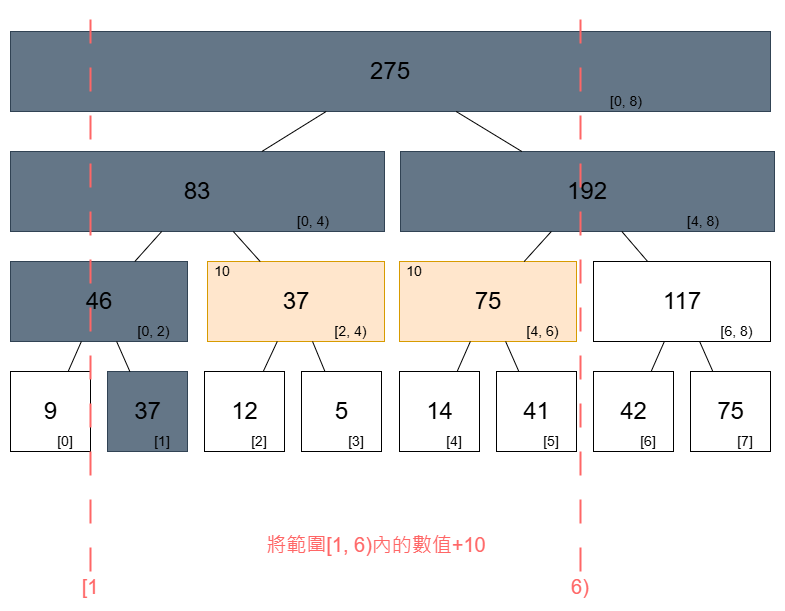

The diagram above was exported from draw.io. Its source (the exported page's mxGraphModel, read from the mxfile embedded in the PNG):
<mxGraphModel dx="1428" dy="743" grid="1" gridSize="10" guides="1" tooltips="1" connect="1" arrows="1" fold="1" page="1" pageScale="1" pageWidth="827" pageHeight="1169" math="0" shadow="0">
  <root>
    <mxCell id="0vHNFP4cCtBBOitNof4p-0" />
    <mxCell id="0vHNFP4cCtBBOitNof4p-1" parent="0vHNFP4cCtBBOitNof4p-0" />
    <mxCell id="0vHNFP4cCtBBOitNof4p-2" value="" style="group" vertex="1" connectable="0" parent="0vHNFP4cCtBBOitNof4p-1">
      <mxGeometry x="40" y="400" width="80" height="80" as="geometry" />
    </mxCell>
    <mxCell id="0vHNFP4cCtBBOitNof4p-3" value="" style="rounded=0;whiteSpace=wrap;html=1;" vertex="1" parent="0vHNFP4cCtBBOitNof4p-2">
      <mxGeometry width="80" height="80" as="geometry" />
    </mxCell>
    <mxCell id="0vHNFP4cCtBBOitNof4p-4" value="&lt;font style=&quot;font-size: 24px;&quot;&gt;9&lt;/font&gt;" style="text;html=1;align=center;verticalAlign=middle;whiteSpace=wrap;rounded=0;" vertex="1" parent="0vHNFP4cCtBBOitNof4p-2">
      <mxGeometry x="17.5" y="25" width="45" height="30" as="geometry" />
    </mxCell>
    <mxCell id="0vHNFP4cCtBBOitNof4p-5" value="&lt;font style=&quot;font-size: 14px;&quot;&gt;[0]&lt;/font&gt;" style="text;html=1;align=center;verticalAlign=middle;whiteSpace=wrap;rounded=0;" vertex="1" parent="0vHNFP4cCtBBOitNof4p-2">
      <mxGeometry x="30" y="60" width="50" height="20" as="geometry" />
    </mxCell>
    <mxCell id="0vHNFP4cCtBBOitNof4p-6" value="" style="group;fillColor=#eeeeee;strokeColor=#36393d;" vertex="1" connectable="0" parent="0vHNFP4cCtBBOitNof4p-1">
      <mxGeometry x="137" y="400" width="80" height="80" as="geometry" />
    </mxCell>
    <mxCell id="0vHNFP4cCtBBOitNof4p-7" value="" style="rounded=0;whiteSpace=wrap;html=1;fillColor=#647687;strokeColor=#314354;fontColor=#ffffff;" vertex="1" parent="0vHNFP4cCtBBOitNof4p-6">
      <mxGeometry width="80" height="80" as="geometry" />
    </mxCell>
    <mxCell id="0vHNFP4cCtBBOitNof4p-8" value="&lt;font style=&quot;font-size: 24px;&quot;&gt;37&lt;/font&gt;" style="text;html=1;align=center;verticalAlign=middle;whiteSpace=wrap;rounded=0;" vertex="1" parent="0vHNFP4cCtBBOitNof4p-6">
      <mxGeometry x="17.5" y="25" width="45" height="30" as="geometry" />
    </mxCell>
    <mxCell id="0vHNFP4cCtBBOitNof4p-9" value="&lt;font style=&quot;font-size: 14px;&quot;&gt;[1]&lt;/font&gt;" style="text;html=1;align=center;verticalAlign=middle;whiteSpace=wrap;rounded=0;" vertex="1" parent="0vHNFP4cCtBBOitNof4p-6">
      <mxGeometry x="30" y="60" width="50" height="20" as="geometry" />
    </mxCell>
    <mxCell id="0vHNFP4cCtBBOitNof4p-10" value="" style="group" vertex="1" connectable="0" parent="0vHNFP4cCtBBOitNof4p-1">
      <mxGeometry x="234" y="400" width="80" height="80" as="geometry" />
    </mxCell>
    <mxCell id="0vHNFP4cCtBBOitNof4p-11" value="" style="rounded=0;whiteSpace=wrap;html=1;" vertex="1" parent="0vHNFP4cCtBBOitNof4p-10">
      <mxGeometry width="80" height="80" as="geometry" />
    </mxCell>
    <mxCell id="0vHNFP4cCtBBOitNof4p-12" value="&lt;font style=&quot;font-size: 24px;&quot;&gt;12&lt;/font&gt;" style="text;html=1;align=center;verticalAlign=middle;whiteSpace=wrap;rounded=0;" vertex="1" parent="0vHNFP4cCtBBOitNof4p-10">
      <mxGeometry x="17.5" y="25" width="45" height="30" as="geometry" />
    </mxCell>
    <mxCell id="0vHNFP4cCtBBOitNof4p-13" value="&lt;font style=&quot;font-size: 14px;&quot;&gt;[2]&lt;/font&gt;" style="text;html=1;align=center;verticalAlign=middle;whiteSpace=wrap;rounded=0;" vertex="1" parent="0vHNFP4cCtBBOitNof4p-10">
      <mxGeometry x="30" y="60" width="50" height="20" as="geometry" />
    </mxCell>
    <mxCell id="0vHNFP4cCtBBOitNof4p-14" value="" style="group" vertex="1" connectable="0" parent="0vHNFP4cCtBBOitNof4p-1">
      <mxGeometry x="331" y="400" width="80" height="80" as="geometry" />
    </mxCell>
    <mxCell id="0vHNFP4cCtBBOitNof4p-15" value="" style="rounded=0;whiteSpace=wrap;html=1;" vertex="1" parent="0vHNFP4cCtBBOitNof4p-14">
      <mxGeometry width="80" height="80" as="geometry" />
    </mxCell>
    <mxCell id="0vHNFP4cCtBBOitNof4p-16" value="&lt;font style=&quot;font-size: 24px;&quot;&gt;5&lt;/font&gt;" style="text;html=1;align=center;verticalAlign=middle;whiteSpace=wrap;rounded=0;" vertex="1" parent="0vHNFP4cCtBBOitNof4p-14">
      <mxGeometry x="17.5" y="25" width="45" height="30" as="geometry" />
    </mxCell>
    <mxCell id="0vHNFP4cCtBBOitNof4p-17" value="&lt;font style=&quot;font-size: 14px;&quot;&gt;[3]&lt;/font&gt;" style="text;html=1;align=center;verticalAlign=middle;whiteSpace=wrap;rounded=0;" vertex="1" parent="0vHNFP4cCtBBOitNof4p-14">
      <mxGeometry x="30" y="60" width="50" height="20" as="geometry" />
    </mxCell>
    <mxCell id="0vHNFP4cCtBBOitNof4p-18" value="" style="group" vertex="1" connectable="0" parent="0vHNFP4cCtBBOitNof4p-1">
      <mxGeometry x="429" y="400" width="80" height="80" as="geometry" />
    </mxCell>
    <mxCell id="0vHNFP4cCtBBOitNof4p-19" value="" style="rounded=0;whiteSpace=wrap;html=1;" vertex="1" parent="0vHNFP4cCtBBOitNof4p-18">
      <mxGeometry width="80" height="80" as="geometry" />
    </mxCell>
    <mxCell id="0vHNFP4cCtBBOitNof4p-20" value="&lt;span style=&quot;font-size: 24px;&quot;&gt;14&lt;/span&gt;" style="text;html=1;align=center;verticalAlign=middle;whiteSpace=wrap;rounded=0;" vertex="1" parent="0vHNFP4cCtBBOitNof4p-18">
      <mxGeometry x="17.5" y="25" width="45" height="30" as="geometry" />
    </mxCell>
    <mxCell id="0vHNFP4cCtBBOitNof4p-21" value="&lt;font style=&quot;font-size: 14px;&quot;&gt;[4]&lt;/font&gt;" style="text;html=1;align=center;verticalAlign=middle;whiteSpace=wrap;rounded=0;" vertex="1" parent="0vHNFP4cCtBBOitNof4p-18">
      <mxGeometry x="30" y="60" width="50" height="20" as="geometry" />
    </mxCell>
    <mxCell id="0vHNFP4cCtBBOitNof4p-22" value="" style="group" vertex="1" connectable="0" parent="0vHNFP4cCtBBOitNof4p-1">
      <mxGeometry x="526" y="400" width="80" height="80" as="geometry" />
    </mxCell>
    <mxCell id="0vHNFP4cCtBBOitNof4p-23" value="" style="rounded=0;whiteSpace=wrap;html=1;" vertex="1" parent="0vHNFP4cCtBBOitNof4p-22">
      <mxGeometry width="80" height="80" as="geometry" />
    </mxCell>
    <mxCell id="0vHNFP4cCtBBOitNof4p-24" value="&lt;font style=&quot;font-size: 24px;&quot;&gt;41&lt;/font&gt;" style="text;html=1;align=center;verticalAlign=middle;whiteSpace=wrap;rounded=0;" vertex="1" parent="0vHNFP4cCtBBOitNof4p-22">
      <mxGeometry x="17.5" y="25" width="45" height="30" as="geometry" />
    </mxCell>
    <mxCell id="0vHNFP4cCtBBOitNof4p-25" value="&lt;font style=&quot;font-size: 14px;&quot;&gt;[5]&lt;/font&gt;" style="text;html=1;align=center;verticalAlign=middle;whiteSpace=wrap;rounded=0;" vertex="1" parent="0vHNFP4cCtBBOitNof4p-22">
      <mxGeometry x="30" y="60" width="50" height="20" as="geometry" />
    </mxCell>
    <mxCell id="0vHNFP4cCtBBOitNof4p-26" value="" style="group" vertex="1" connectable="0" parent="0vHNFP4cCtBBOitNof4p-1">
      <mxGeometry x="623" y="400" width="80" height="80" as="geometry" />
    </mxCell>
    <mxCell id="0vHNFP4cCtBBOitNof4p-27" value="" style="rounded=0;whiteSpace=wrap;html=1;" vertex="1" parent="0vHNFP4cCtBBOitNof4p-26">
      <mxGeometry width="80" height="80" as="geometry" />
    </mxCell>
    <mxCell id="0vHNFP4cCtBBOitNof4p-28" value="&lt;span style=&quot;font-size: 24px;&quot;&gt;42&lt;/span&gt;" style="text;html=1;align=center;verticalAlign=middle;whiteSpace=wrap;rounded=0;" vertex="1" parent="0vHNFP4cCtBBOitNof4p-26">
      <mxGeometry x="17.5" y="25" width="45" height="30" as="geometry" />
    </mxCell>
    <mxCell id="0vHNFP4cCtBBOitNof4p-29" value="&lt;font style=&quot;font-size: 14px;&quot;&gt;[6]&lt;/font&gt;" style="text;html=1;align=center;verticalAlign=middle;whiteSpace=wrap;rounded=0;" vertex="1" parent="0vHNFP4cCtBBOitNof4p-26">
      <mxGeometry x="30" y="60" width="50" height="20" as="geometry" />
    </mxCell>
    <mxCell id="0vHNFP4cCtBBOitNof4p-30" value="" style="group" vertex="1" connectable="0" parent="0vHNFP4cCtBBOitNof4p-1">
      <mxGeometry x="720" y="400" width="80" height="80" as="geometry" />
    </mxCell>
    <mxCell id="0vHNFP4cCtBBOitNof4p-31" value="" style="rounded=0;whiteSpace=wrap;html=1;" vertex="1" parent="0vHNFP4cCtBBOitNof4p-30">
      <mxGeometry width="80" height="80" as="geometry" />
    </mxCell>
    <mxCell id="0vHNFP4cCtBBOitNof4p-32" value="&lt;font style=&quot;font-size: 24px;&quot;&gt;75&lt;/font&gt;" style="text;html=1;align=center;verticalAlign=middle;whiteSpace=wrap;rounded=0;" vertex="1" parent="0vHNFP4cCtBBOitNof4p-30">
      <mxGeometry x="17.5" y="25" width="45" height="30" as="geometry" />
    </mxCell>
    <mxCell id="0vHNFP4cCtBBOitNof4p-33" value="&lt;font style=&quot;font-size: 14px;&quot;&gt;[7]&lt;/font&gt;" style="text;html=1;align=center;verticalAlign=middle;whiteSpace=wrap;rounded=0;" vertex="1" parent="0vHNFP4cCtBBOitNof4p-30">
      <mxGeometry x="30" y="60" width="50" height="20" as="geometry" />
    </mxCell>
    <mxCell id="0vHNFP4cCtBBOitNof4p-34" value="" style="group;fillColor=#647687;fontColor=#ffffff;strokeColor=#314354;" vertex="1" connectable="0" parent="0vHNFP4cCtBBOitNof4p-1">
      <mxGeometry x="40" y="290" width="177" height="80" as="geometry" />
    </mxCell>
    <mxCell id="0vHNFP4cCtBBOitNof4p-35" value="" style="rounded=0;whiteSpace=wrap;html=1;fillColor=#647687;strokeColor=#314354;fontColor=#ffffff;" vertex="1" parent="0vHNFP4cCtBBOitNof4p-34">
      <mxGeometry width="177" height="80" as="geometry" />
    </mxCell>
    <mxCell id="0vHNFP4cCtBBOitNof4p-36" value="&lt;font style=&quot;font-size: 24px;&quot;&gt;46&lt;/font&gt;" style="text;html=1;align=center;verticalAlign=middle;whiteSpace=wrap;rounded=0;" vertex="1" parent="0vHNFP4cCtBBOitNof4p-34">
      <mxGeometry x="38.71875" y="25" width="99.56250000000001" height="30" as="geometry" />
    </mxCell>
    <mxCell id="0vHNFP4cCtBBOitNof4p-37" value="&lt;font style=&quot;font-size: 14px;&quot;&gt;[0, 2)&lt;/font&gt;" style="text;html=1;align=center;verticalAlign=middle;whiteSpace=wrap;rounded=0;" vertex="1" parent="0vHNFP4cCtBBOitNof4p-34">
      <mxGeometry x="110" y="60" width="67" height="20" as="geometry" />
    </mxCell>
    <mxCell id="0vHNFP4cCtBBOitNof4p-38" value="" style="group;fillColor=#fa6800;fontColor=#000000;strokeColor=#C73500;" vertex="1" connectable="0" parent="0vHNFP4cCtBBOitNof4p-1">
      <mxGeometry x="237" y="290" width="177" height="80" as="geometry" />
    </mxCell>
    <mxCell id="0vHNFP4cCtBBOitNof4p-39" value="" style="rounded=0;whiteSpace=wrap;html=1;fillColor=#ffe6cc;strokeColor=#d79b00;" vertex="1" parent="0vHNFP4cCtBBOitNof4p-38">
      <mxGeometry width="177" height="80" as="geometry" />
    </mxCell>
    <mxCell id="0vHNFP4cCtBBOitNof4p-40" value="&lt;font style=&quot;font-size: 24px;&quot;&gt;37&lt;/font&gt;" style="text;html=1;align=center;verticalAlign=middle;whiteSpace=wrap;rounded=0;" vertex="1" parent="0vHNFP4cCtBBOitNof4p-38">
      <mxGeometry x="38.71875" y="25" width="99.56250000000001" height="30" as="geometry" />
    </mxCell>
    <mxCell id="0vHNFP4cCtBBOitNof4p-41" value="&lt;font style=&quot;font-size: 14px;&quot;&gt;[2, 4)&lt;/font&gt;" style="text;html=1;align=center;verticalAlign=middle;whiteSpace=wrap;rounded=0;" vertex="1" parent="0vHNFP4cCtBBOitNof4p-38">
      <mxGeometry x="110" y="60" width="67" height="20" as="geometry" />
    </mxCell>
    <mxCell id="0vHNFP4cCtBBOitNof4p-42" value="&lt;font style=&quot;font-size: 14px;&quot;&gt;10&lt;/font&gt;" style="text;html=1;align=center;verticalAlign=middle;whiteSpace=wrap;rounded=0;fontFamily=Helvetica;fontSize=12;fontColor=default;" vertex="1" parent="0vHNFP4cCtBBOitNof4p-38">
      <mxGeometry width="30" height="20" as="geometry" />
    </mxCell>
    <mxCell id="0vHNFP4cCtBBOitNof4p-43" value="" style="group" vertex="1" connectable="0" parent="0vHNFP4cCtBBOitNof4p-1">
      <mxGeometry x="429" y="290" width="177" height="80" as="geometry" />
    </mxCell>
    <mxCell id="0vHNFP4cCtBBOitNof4p-44" value="" style="rounded=0;whiteSpace=wrap;html=1;fillColor=#ffe6cc;strokeColor=#d79b00;" vertex="1" parent="0vHNFP4cCtBBOitNof4p-43">
      <mxGeometry width="177" height="80" as="geometry" />
    </mxCell>
    <mxCell id="0vHNFP4cCtBBOitNof4p-45" value="&lt;font style=&quot;font-size: 24px;&quot;&gt;75&lt;/font&gt;" style="text;html=1;align=center;verticalAlign=middle;whiteSpace=wrap;rounded=0;" vertex="1" parent="0vHNFP4cCtBBOitNof4p-43">
      <mxGeometry x="38.71875" y="25" width="99.56250000000001" height="30" as="geometry" />
    </mxCell>
    <mxCell id="0vHNFP4cCtBBOitNof4p-46" value="&lt;font style=&quot;font-size: 14px;&quot;&gt;[4, 6)&lt;/font&gt;" style="text;html=1;align=center;verticalAlign=middle;whiteSpace=wrap;rounded=0;" vertex="1" parent="0vHNFP4cCtBBOitNof4p-43">
      <mxGeometry x="110" y="60" width="67" height="20" as="geometry" />
    </mxCell>
    <mxCell id="0vHNFP4cCtBBOitNof4p-47" value="&lt;font style=&quot;font-size: 14px;&quot;&gt;10&lt;/font&gt;" style="text;html=1;align=center;verticalAlign=middle;whiteSpace=wrap;rounded=0;fontFamily=Helvetica;fontSize=12;fontColor=default;" vertex="1" parent="0vHNFP4cCtBBOitNof4p-43">
      <mxGeometry width="30" height="20" as="geometry" />
    </mxCell>
    <mxCell id="0vHNFP4cCtBBOitNof4p-48" value="" style="group" vertex="1" connectable="0" parent="0vHNFP4cCtBBOitNof4p-1">
      <mxGeometry x="623" y="290" width="177" height="80" as="geometry" />
    </mxCell>
    <mxCell id="0vHNFP4cCtBBOitNof4p-49" value="" style="rounded=0;whiteSpace=wrap;html=1;" vertex="1" parent="0vHNFP4cCtBBOitNof4p-48">
      <mxGeometry width="177" height="80" as="geometry" />
    </mxCell>
    <mxCell id="0vHNFP4cCtBBOitNof4p-50" value="&lt;font style=&quot;font-size: 24px;&quot;&gt;117&lt;/font&gt;" style="text;html=1;align=center;verticalAlign=middle;whiteSpace=wrap;rounded=0;" vertex="1" parent="0vHNFP4cCtBBOitNof4p-48">
      <mxGeometry x="38.71875" y="25" width="99.56250000000001" height="30" as="geometry" />
    </mxCell>
    <mxCell id="0vHNFP4cCtBBOitNof4p-51" value="&lt;font style=&quot;font-size: 14px;&quot;&gt;[6, 8)&lt;/font&gt;" style="text;html=1;align=center;verticalAlign=middle;whiteSpace=wrap;rounded=0;" vertex="1" parent="0vHNFP4cCtBBOitNof4p-48">
      <mxGeometry x="110" y="60" width="67" height="20" as="geometry" />
    </mxCell>
    <mxCell id="0vHNFP4cCtBBOitNof4p-52" value="" style="group;fillColor=#fff2cc;strokeColor=#d6b656;" vertex="1" connectable="0" parent="0vHNFP4cCtBBOitNof4p-1">
      <mxGeometry x="40" y="180" width="374" height="80" as="geometry" />
    </mxCell>
    <mxCell id="0vHNFP4cCtBBOitNof4p-53" value="" style="rounded=0;whiteSpace=wrap;html=1;fillColor=#647687;strokeColor=#314354;fontColor=#ffffff;" vertex="1" parent="0vHNFP4cCtBBOitNof4p-52">
      <mxGeometry width="374.00000000000006" height="80" as="geometry" />
    </mxCell>
    <mxCell id="0vHNFP4cCtBBOitNof4p-54" value="&lt;span style=&quot;font-size: 24px;&quot;&gt;83&lt;/span&gt;" style="text;html=1;align=center;verticalAlign=middle;whiteSpace=wrap;rounded=0;" vertex="1" parent="0vHNFP4cCtBBOitNof4p-52">
      <mxGeometry x="81.8125" y="25" width="210.37500000000006" height="30" as="geometry" />
    </mxCell>
    <mxCell id="0vHNFP4cCtBBOitNof4p-55" value="&lt;font style=&quot;font-size: 14px;&quot;&gt;[0, 4)&lt;/font&gt;" style="text;html=1;align=center;verticalAlign=middle;whiteSpace=wrap;rounded=0;" vertex="1" parent="0vHNFP4cCtBBOitNof4p-52">
      <mxGeometry x="232.42937853107344" y="60" width="141.57062146892656" height="20" as="geometry" />
    </mxCell>
    <mxCell id="0vHNFP4cCtBBOitNof4p-56" value="" style="group" vertex="1" connectable="0" parent="0vHNFP4cCtBBOitNof4p-1">
      <mxGeometry x="430" y="180" width="374" height="80" as="geometry" />
    </mxCell>
    <mxCell id="0vHNFP4cCtBBOitNof4p-57" value="" style="rounded=0;whiteSpace=wrap;html=1;fillColor=#647687;strokeColor=#314354;fontColor=#ffffff;" vertex="1" parent="0vHNFP4cCtBBOitNof4p-56">
      <mxGeometry width="374.00000000000006" height="80" as="geometry" />
    </mxCell>
    <mxCell id="0vHNFP4cCtBBOitNof4p-58" value="&lt;span style=&quot;font-size: 24px;&quot;&gt;192&lt;/span&gt;" style="text;html=1;align=center;verticalAlign=middle;whiteSpace=wrap;rounded=0;" vertex="1" parent="0vHNFP4cCtBBOitNof4p-56">
      <mxGeometry x="81.8125" y="25" width="210.37500000000006" height="30" as="geometry" />
    </mxCell>
    <mxCell id="0vHNFP4cCtBBOitNof4p-59" value="&lt;font style=&quot;font-size: 14px;&quot;&gt;[4, 8)&lt;/font&gt;" style="text;html=1;align=center;verticalAlign=middle;whiteSpace=wrap;rounded=0;" vertex="1" parent="0vHNFP4cCtBBOitNof4p-56">
      <mxGeometry x="232.42937853107344" y="60" width="141.57062146892656" height="20" as="geometry" />
    </mxCell>
    <mxCell id="0vHNFP4cCtBBOitNof4p-60" value="" style="group;fillColor=#fff2cc;strokeColor=#d6b656;" vertex="1" connectable="0" parent="0vHNFP4cCtBBOitNof4p-1">
      <mxGeometry x="40" y="60" width="760" height="80" as="geometry" />
    </mxCell>
    <mxCell id="0vHNFP4cCtBBOitNof4p-61" value="" style="rounded=0;whiteSpace=wrap;html=1;fillColor=#647687;strokeColor=#314354;fontColor=#ffffff;" vertex="1" parent="0vHNFP4cCtBBOitNof4p-60">
      <mxGeometry width="760.0000000000001" height="80" as="geometry" />
    </mxCell>
    <mxCell id="0vHNFP4cCtBBOitNof4p-62" value="&lt;span style=&quot;font-size: 24px;&quot;&gt;275&lt;/span&gt;" style="text;html=1;align=center;verticalAlign=middle;whiteSpace=wrap;rounded=0;" vertex="1" parent="0vHNFP4cCtBBOitNof4p-60">
      <mxGeometry x="166.25" y="25" width="427.50000000000017" height="30" as="geometry" />
    </mxCell>
    <mxCell id="0vHNFP4cCtBBOitNof4p-63" value="&lt;font style=&quot;font-size: 14px;&quot;&gt;[0, 8)&lt;/font&gt;" style="text;html=1;align=center;verticalAlign=middle;whiteSpace=wrap;rounded=0;" vertex="1" parent="0vHNFP4cCtBBOitNof4p-60">
      <mxGeometry x="472.316384180791" y="60" width="287.6836158192091" height="20" as="geometry" />
    </mxCell>
    <mxCell id="0vHNFP4cCtBBOitNof4p-64" value="" style="endArrow=none;html=1;rounded=0;" edge="1" parent="0vHNFP4cCtBBOitNof4p-1" source="0vHNFP4cCtBBOitNof4p-61" target="0vHNFP4cCtBBOitNof4p-57">
      <mxGeometry width="50" height="50" relative="1" as="geometry">
        <mxPoint x="479.99727272727273" y="140" as="sourcePoint" />
        <mxPoint x="621.27" y="70" as="targetPoint" />
      </mxGeometry>
    </mxCell>
    <mxCell id="0vHNFP4cCtBBOitNof4p-65" value="" style="endArrow=none;html=1;rounded=0;" edge="1" parent="0vHNFP4cCtBBOitNof4p-1" source="0vHNFP4cCtBBOitNof4p-61" target="0vHNFP4cCtBBOitNof4p-53">
      <mxGeometry width="50" height="50" relative="1" as="geometry">
        <mxPoint x="496" y="150" as="sourcePoint" />
        <mxPoint x="561" y="190" as="targetPoint" />
      </mxGeometry>
    </mxCell>
    <mxCell id="0vHNFP4cCtBBOitNof4p-66" value="" style="endArrow=none;html=1;rounded=0;" edge="1" parent="0vHNFP4cCtBBOitNof4p-1" source="0vHNFP4cCtBBOitNof4p-35" target="0vHNFP4cCtBBOitNof4p-3">
      <mxGeometry width="50" height="50" relative="1" as="geometry">
        <mxPoint x="366" y="150" as="sourcePoint" />
        <mxPoint x="301" y="190" as="targetPoint" />
      </mxGeometry>
    </mxCell>
    <mxCell id="0vHNFP4cCtBBOitNof4p-67" value="" style="endArrow=none;html=1;rounded=0;" edge="1" parent="0vHNFP4cCtBBOitNof4p-1" source="0vHNFP4cCtBBOitNof4p-35" target="0vHNFP4cCtBBOitNof4p-7">
      <mxGeometry width="50" height="50" relative="1" as="geometry">
        <mxPoint x="121" y="380" as="sourcePoint" />
        <mxPoint x="108" y="410" as="targetPoint" />
      </mxGeometry>
    </mxCell>
    <mxCell id="0vHNFP4cCtBBOitNof4p-68" value="" style="endArrow=none;html=1;rounded=0;" edge="1" parent="0vHNFP4cCtBBOitNof4p-1" source="0vHNFP4cCtBBOitNof4p-39" target="0vHNFP4cCtBBOitNof4p-11">
      <mxGeometry width="50" height="50" relative="1" as="geometry">
        <mxPoint x="156" y="380" as="sourcePoint" />
        <mxPoint x="169" y="410" as="targetPoint" />
      </mxGeometry>
    </mxCell>
    <mxCell id="0vHNFP4cCtBBOitNof4p-69" value="" style="endArrow=none;html=1;rounded=0;" edge="1" parent="0vHNFP4cCtBBOitNof4p-1" source="0vHNFP4cCtBBOitNof4p-39" target="0vHNFP4cCtBBOitNof4p-15">
      <mxGeometry width="50" height="50" relative="1" as="geometry">
        <mxPoint x="317" y="380" as="sourcePoint" />
        <mxPoint x="303" y="410" as="targetPoint" />
      </mxGeometry>
    </mxCell>
    <mxCell id="0vHNFP4cCtBBOitNof4p-70" value="" style="endArrow=none;html=1;rounded=0;" edge="1" parent="0vHNFP4cCtBBOitNof4p-1" source="0vHNFP4cCtBBOitNof4p-44" target="0vHNFP4cCtBBOitNof4p-19">
      <mxGeometry width="50" height="50" relative="1" as="geometry">
        <mxPoint x="352" y="380" as="sourcePoint" />
        <mxPoint x="364" y="410" as="targetPoint" />
      </mxGeometry>
    </mxCell>
    <mxCell id="0vHNFP4cCtBBOitNof4p-71" value="" style="endArrow=none;html=1;rounded=0;" edge="1" parent="0vHNFP4cCtBBOitNof4p-1" source="0vHNFP4cCtBBOitNof4p-44" target="0vHNFP4cCtBBOitNof4p-23">
      <mxGeometry width="50" height="50" relative="1" as="geometry">
        <mxPoint x="510" y="380" as="sourcePoint" />
        <mxPoint x="497" y="410" as="targetPoint" />
      </mxGeometry>
    </mxCell>
    <mxCell id="0vHNFP4cCtBBOitNof4p-72" value="" style="endArrow=none;html=1;rounded=0;" edge="1" parent="0vHNFP4cCtBBOitNof4p-1" source="0vHNFP4cCtBBOitNof4p-49" target="0vHNFP4cCtBBOitNof4p-27">
      <mxGeometry width="50" height="50" relative="1" as="geometry">
        <mxPoint x="545" y="380" as="sourcePoint" />
        <mxPoint x="558" y="410" as="targetPoint" />
      </mxGeometry>
    </mxCell>
    <mxCell id="0vHNFP4cCtBBOitNof4p-73" value="" style="endArrow=none;html=1;rounded=0;" edge="1" parent="0vHNFP4cCtBBOitNof4p-1" source="0vHNFP4cCtBBOitNof4p-49" target="0vHNFP4cCtBBOitNof4p-31">
      <mxGeometry width="50" height="50" relative="1" as="geometry">
        <mxPoint x="704" y="380" as="sourcePoint" />
        <mxPoint x="691" y="410" as="targetPoint" />
      </mxGeometry>
    </mxCell>
    <mxCell id="0vHNFP4cCtBBOitNof4p-74" value="" style="endArrow=none;html=1;rounded=0;" edge="1" parent="0vHNFP4cCtBBOitNof4p-1" source="0vHNFP4cCtBBOitNof4p-57" target="0vHNFP4cCtBBOitNof4p-49">
      <mxGeometry width="50" height="50" relative="1" as="geometry">
        <mxPoint x="739" y="380" as="sourcePoint" />
        <mxPoint x="752" y="410" as="targetPoint" />
      </mxGeometry>
    </mxCell>
    <mxCell id="0vHNFP4cCtBBOitNof4p-75" value="" style="endArrow=none;html=1;rounded=0;" edge="1" parent="0vHNFP4cCtBBOitNof4p-1" source="0vHNFP4cCtBBOitNof4p-57" target="0vHNFP4cCtBBOitNof4p-44">
      <mxGeometry width="50" height="50" relative="1" as="geometry">
        <mxPoint x="661" y="270" as="sourcePoint" />
        <mxPoint x="687" y="300" as="targetPoint" />
      </mxGeometry>
    </mxCell>
    <mxCell id="0vHNFP4cCtBBOitNof4p-76" value="" style="endArrow=none;html=1;rounded=0;" edge="1" parent="0vHNFP4cCtBBOitNof4p-1" source="0vHNFP4cCtBBOitNof4p-53" target="0vHNFP4cCtBBOitNof4p-39">
      <mxGeometry width="50" height="50" relative="1" as="geometry">
        <mxPoint x="591" y="270" as="sourcePoint" />
        <mxPoint x="564" y="300" as="targetPoint" />
      </mxGeometry>
    </mxCell>
    <mxCell id="0vHNFP4cCtBBOitNof4p-77" value="" style="endArrow=none;html=1;rounded=0;" edge="1" parent="0vHNFP4cCtBBOitNof4p-1" source="0vHNFP4cCtBBOitNof4p-53" target="0vHNFP4cCtBBOitNof4p-35">
      <mxGeometry width="50" height="50" relative="1" as="geometry">
        <mxPoint x="273" y="270" as="sourcePoint" />
        <mxPoint x="300" y="300" as="targetPoint" />
      </mxGeometry>
    </mxCell>
    <mxCell id="0vHNFP4cCtBBOitNof4p-78" value="" style="endArrow=none;dashed=1;html=1;dashPattern=12 12;strokeWidth=2;rounded=0;strokeColor=#FF6666;" edge="1" parent="0vHNFP4cCtBBOitNof4p-1">
      <mxGeometry width="50" height="50" relative="1" as="geometry">
        <mxPoint x="120" y="600" as="sourcePoint" />
        <mxPoint x="120" y="40" as="targetPoint" />
      </mxGeometry>
    </mxCell>
    <mxCell id="0vHNFP4cCtBBOitNof4p-79" value="" style="endArrow=none;dashed=1;html=1;dashPattern=12 12;strokeWidth=2;rounded=0;strokeColor=#FF6666;" edge="1" parent="0vHNFP4cCtBBOitNof4p-1">
      <mxGeometry width="50" height="50" relative="1" as="geometry">
        <mxPoint x="610" y="600" as="sourcePoint" />
        <mxPoint x="610" y="40" as="targetPoint" />
      </mxGeometry>
    </mxCell>
    <mxCell id="0vHNFP4cCtBBOitNof4p-80" value="&lt;font style=&quot;font-size: 20px; color: rgb(255, 102, 102);&quot;&gt;將範圍[1, 6)內的數值+10&lt;/font&gt;" style="text;html=1;align=center;verticalAlign=middle;whiteSpace=wrap;rounded=0;" vertex="1" parent="0vHNFP4cCtBBOitNof4p-1">
      <mxGeometry x="286" y="560" width="240" height="25" as="geometry" />
    </mxCell>
    <mxCell id="0vHNFP4cCtBBOitNof4p-82" value="&lt;span style=&quot;color: rgb(255, 102, 102); font-size: 20px;&quot;&gt;[1&lt;/span&gt;" style="text;html=1;align=center;verticalAlign=middle;whiteSpace=wrap;rounded=0;" vertex="1" parent="0vHNFP4cCtBBOitNof4p-1">
      <mxGeometry x="90" y="600" width="60" height="30" as="geometry" />
    </mxCell>
    <mxCell id="0vHNFP4cCtBBOitNof4p-83" value="&lt;span style=&quot;color: rgb(255, 102, 102); font-size: 20px;&quot;&gt;6)&lt;/span&gt;" style="text;html=1;align=center;verticalAlign=middle;whiteSpace=wrap;rounded=0;" vertex="1" parent="0vHNFP4cCtBBOitNof4p-1">
      <mxGeometry x="580" y="600" width="60" height="30" as="geometry" />
    </mxCell>
  </root>
</mxGraphModel>